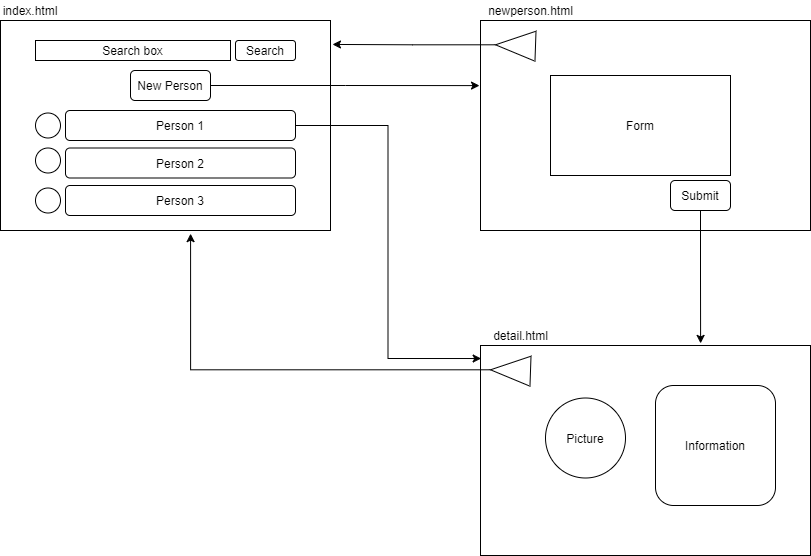

The diagram above was exported from draw.io. Its source (the exported page's mxGraphModel, read from the mxfile embedded in the PNG):
<mxGraphModel dx="822" dy="1602" grid="1" gridSize="10" guides="1" tooltips="1" connect="1" arrows="1" fold="1" page="1" pageScale="1" pageWidth="850" pageHeight="1100" math="0" shadow="0">
  <root>
    <mxCell id="0" />
    <mxCell id="1" parent="0" />
    <mxCell id="2OdvhSiK02xH_d9iqfMV-1" value="" style="rounded=0;whiteSpace=wrap;html=1;" parent="1" vertex="1">
      <mxGeometry x="120" y="130" width="330" height="210" as="geometry" />
    </mxCell>
    <mxCell id="2OdvhSiK02xH_d9iqfMV-2" value="Search box" style="rounded=0;whiteSpace=wrap;html=1;" parent="1" vertex="1">
      <mxGeometry x="155" y="150" width="195" height="20" as="geometry" />
    </mxCell>
    <mxCell id="nIn0mz-2ChCTGcbggGGx-1" style="edgeStyle=orthogonalEdgeStyle;rounded=0;orthogonalLoop=1;jettySize=auto;html=1;exitX=1;exitY=0.5;exitDx=0;exitDy=0;entryX=0.002;entryY=0.062;entryDx=0;entryDy=0;entryPerimeter=0;" parent="1" source="2OdvhSiK02xH_d9iqfMV-3" target="2OdvhSiK02xH_d9iqfMV-28" edge="1">
      <mxGeometry relative="1" as="geometry" />
    </mxCell>
    <mxCell id="2OdvhSiK02xH_d9iqfMV-3" value="Person 1" style="rounded=1;whiteSpace=wrap;html=1;" parent="1" vertex="1">
      <mxGeometry x="185" y="220" width="230" height="30" as="geometry" />
    </mxCell>
    <mxCell id="2OdvhSiK02xH_d9iqfMV-4" value="" style="ellipse;whiteSpace=wrap;html=1;aspect=fixed;" parent="1" vertex="1">
      <mxGeometry x="155" y="222.5" width="25" height="25" as="geometry" />
    </mxCell>
    <mxCell id="2OdvhSiK02xH_d9iqfMV-5" value="Person 2" style="rounded=1;whiteSpace=wrap;html=1;" parent="1" vertex="1">
      <mxGeometry x="185" y="257.5" width="230" height="30" as="geometry" />
    </mxCell>
    <mxCell id="2OdvhSiK02xH_d9iqfMV-6" value="" style="ellipse;whiteSpace=wrap;html=1;aspect=fixed;" parent="1" vertex="1">
      <mxGeometry x="155" y="257.5" width="25" height="25" as="geometry" />
    </mxCell>
    <mxCell id="2OdvhSiK02xH_d9iqfMV-7" value="Person 3" style="rounded=1;whiteSpace=wrap;html=1;" parent="1" vertex="1">
      <mxGeometry x="185" y="295" width="230" height="30" as="geometry" />
    </mxCell>
    <mxCell id="2OdvhSiK02xH_d9iqfMV-8" value="" style="ellipse;whiteSpace=wrap;html=1;aspect=fixed;" parent="1" vertex="1">
      <mxGeometry x="155" y="297.5" width="25" height="25" as="geometry" />
    </mxCell>
    <mxCell id="2OdvhSiK02xH_d9iqfMV-42" style="edgeStyle=orthogonalEdgeStyle;rounded=0;orthogonalLoop=1;jettySize=auto;html=1;exitX=1;exitY=0.5;exitDx=0;exitDy=0;entryX=-0.003;entryY=0.31;entryDx=0;entryDy=0;entryPerimeter=0;" parent="1" source="2OdvhSiK02xH_d9iqfMV-9" target="2OdvhSiK02xH_d9iqfMV-12" edge="1">
      <mxGeometry relative="1" as="geometry" />
    </mxCell>
    <mxCell id="2OdvhSiK02xH_d9iqfMV-9" value="New Person" style="rounded=1;whiteSpace=wrap;html=1;" parent="1" vertex="1">
      <mxGeometry x="250" y="180" width="80" height="30" as="geometry" />
    </mxCell>
    <mxCell id="2OdvhSiK02xH_d9iqfMV-10" value="Search" style="rounded=1;whiteSpace=wrap;html=1;" parent="1" vertex="1">
      <mxGeometry x="355" y="150" width="60" height="20" as="geometry" />
    </mxCell>
    <mxCell id="2OdvhSiK02xH_d9iqfMV-11" value="index.html" style="text;html=1;strokeColor=none;fillColor=none;align=center;verticalAlign=middle;whiteSpace=wrap;rounded=0;" parent="1" vertex="1">
      <mxGeometry x="130" y="110" width="40" height="20" as="geometry" />
    </mxCell>
    <mxCell id="2OdvhSiK02xH_d9iqfMV-12" value="" style="rounded=0;whiteSpace=wrap;html=1;" parent="1" vertex="1">
      <mxGeometry x="600" y="130" width="330" height="210" as="geometry" />
    </mxCell>
    <mxCell id="2OdvhSiK02xH_d9iqfMV-14" value="Form" style="rounded=0;whiteSpace=wrap;html=1;" parent="1" vertex="1">
      <mxGeometry x="670" y="185" width="180" height="100" as="geometry" />
    </mxCell>
    <mxCell id="2OdvhSiK02xH_d9iqfMV-44" style="edgeStyle=orthogonalEdgeStyle;rounded=0;orthogonalLoop=1;jettySize=auto;html=1;exitX=1;exitY=0.5;exitDx=0;exitDy=0;entryX=1.006;entryY=0.114;entryDx=0;entryDy=0;entryPerimeter=0;" parent="1" source="2OdvhSiK02xH_d9iqfMV-15" target="2OdvhSiK02xH_d9iqfMV-1" edge="1">
      <mxGeometry relative="1" as="geometry" />
    </mxCell>
    <mxCell id="2OdvhSiK02xH_d9iqfMV-15" value="" style="triangle;whiteSpace=wrap;html=1;rotation=-178;" parent="1" vertex="1">
      <mxGeometry x="615" y="140" width="40" height="30" as="geometry" />
    </mxCell>
    <mxCell id="2OdvhSiK02xH_d9iqfMV-43" style="edgeStyle=orthogonalEdgeStyle;rounded=0;orthogonalLoop=1;jettySize=auto;html=1;exitX=0.5;exitY=1;exitDx=0;exitDy=0;entryX=0.667;entryY=-0.01;entryDx=0;entryDy=0;entryPerimeter=0;" parent="1" source="2OdvhSiK02xH_d9iqfMV-16" target="2OdvhSiK02xH_d9iqfMV-28" edge="1">
      <mxGeometry relative="1" as="geometry" />
    </mxCell>
    <mxCell id="2OdvhSiK02xH_d9iqfMV-16" value="Submit" style="rounded=1;whiteSpace=wrap;html=1;" parent="1" vertex="1">
      <mxGeometry x="790" y="290" width="60" height="30" as="geometry" />
    </mxCell>
    <mxCell id="2OdvhSiK02xH_d9iqfMV-17" value="newperson.html" style="text;html=1;align=center;verticalAlign=middle;resizable=0;points=[];autosize=1;strokeColor=none;" parent="1" vertex="1">
      <mxGeometry x="600" y="110" width="100" height="20" as="geometry" />
    </mxCell>
    <mxCell id="2OdvhSiK02xH_d9iqfMV-28" value="" style="rounded=0;whiteSpace=wrap;html=1;" parent="1" vertex="1">
      <mxGeometry x="600" y="455" width="330" height="210" as="geometry" />
    </mxCell>
    <mxCell id="2OdvhSiK02xH_d9iqfMV-29" value="detail.html" style="text;html=1;align=center;verticalAlign=middle;resizable=0;points=[];autosize=1;strokeColor=none;" parent="1" vertex="1">
      <mxGeometry x="605" y="435" width="70" height="20" as="geometry" />
    </mxCell>
    <mxCell id="nIn0mz-2ChCTGcbggGGx-2" style="edgeStyle=orthogonalEdgeStyle;rounded=0;orthogonalLoop=1;jettySize=auto;html=1;exitX=1;exitY=0.5;exitDx=0;exitDy=0;entryX=0.576;entryY=1.015;entryDx=0;entryDy=0;entryPerimeter=0;" parent="1" source="2OdvhSiK02xH_d9iqfMV-30" target="2OdvhSiK02xH_d9iqfMV-1" edge="1">
      <mxGeometry relative="1" as="geometry" />
    </mxCell>
    <mxCell id="2OdvhSiK02xH_d9iqfMV-30" value="" style="triangle;whiteSpace=wrap;html=1;rotation=-178;" parent="1" vertex="1">
      <mxGeometry x="610.0013089909194" y="464.99885233933645" width="40" height="30" as="geometry" />
    </mxCell>
    <mxCell id="2OdvhSiK02xH_d9iqfMV-38" value="Information" style="rounded=1;whiteSpace=wrap;html=1;" parent="1" vertex="1">
      <mxGeometry x="775" y="495" width="120" height="120" as="geometry" />
    </mxCell>
    <mxCell id="2OdvhSiK02xH_d9iqfMV-39" value="Picture" style="ellipse;whiteSpace=wrap;html=1;aspect=fixed;" parent="1" vertex="1">
      <mxGeometry x="665" y="507.5" width="80" height="80" as="geometry" />
    </mxCell>
  </root>
</mxGraphModel>